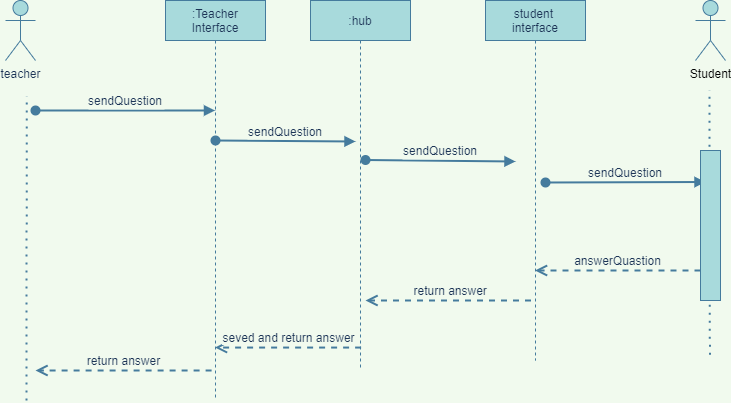

The diagram above was exported from draw.io. Its source (the exported page's mxGraphModel, read from the mxfile embedded in the PNG):
<mxGraphModel dx="1059" dy="547" grid="1" gridSize="10" guides="1" tooltips="1" connect="1" arrows="1" fold="1" page="1" pageScale="1" pageWidth="850" pageHeight="1100" background="#F1FAEE" math="0" shadow="0">
  <root>
    <mxCell id="0" />
    <mxCell id="1" parent="0" />
    <mxCell id="3nuBFxr9cyL0pnOWT2aG-1" value=":hub" style="shape=umlLifeline;perimeter=lifelinePerimeter;container=1;collapsible=0;recursiveResize=0;rounded=0;shadow=0;strokeWidth=1;fillColor=#A8DADC;strokeColor=#457B9D;fontColor=#1D3557;" parent="1" vertex="1">
      <mxGeometry x="325" y="80" width="100" height="370" as="geometry" />
    </mxCell>
    <mxCell id="3nuBFxr9cyL0pnOWT2aG-5" value="student &#10;interface" style="shape=umlLifeline;perimeter=lifelinePerimeter;container=1;collapsible=0;recursiveResize=0;rounded=0;shadow=0;strokeWidth=1;fillColor=#A8DADC;strokeColor=#457B9D;fontColor=#1D3557;" parent="1" vertex="1">
      <mxGeometry x="500" y="80" width="100" height="360" as="geometry" />
    </mxCell>
    <mxCell id="JaArJbJdGGAKGu5bUGnA-1" value="teacher" style="shape=umlActor;verticalLabelPosition=bottom;verticalAlign=top;html=1;outlineConnect=0;fillColor=#A8DADC;strokeColor=#457B9D;fontColor=#1D3557;" vertex="1" parent="1">
      <mxGeometry x="20" y="80" width="30" height="60" as="geometry" />
    </mxCell>
    <mxCell id="JaArJbJdGGAKGu5bUGnA-6" value=":Teacher&#10;Interface" style="shape=umlLifeline;perimeter=lifelinePerimeter;container=1;collapsible=0;recursiveResize=0;rounded=0;shadow=0;strokeWidth=1;fillColor=#A8DADC;strokeColor=#457B9D;fontColor=#1D3557;" vertex="1" parent="1">
      <mxGeometry x="180" y="80" width="100" height="400" as="geometry" />
    </mxCell>
    <mxCell id="JaArJbJdGGAKGu5bUGnA-12" value="" style="endArrow=none;dashed=1;html=1;dashPattern=1 3;strokeWidth=2;fontSize=12;entryX=0.446;entryY=1.29;entryDx=0;entryDy=0;entryPerimeter=0;strokeColor=#457B9D;fontColor=#1D3557;labelBackgroundColor=#F1FAEE;" edge="1" parent="1">
      <mxGeometry width="50" height="50" relative="1" as="geometry">
        <mxPoint x="41" y="480" as="sourcePoint" />
        <mxPoint x="41.22000000000003" y="175.79999999999995" as="targetPoint" />
      </mxGeometry>
    </mxCell>
    <mxCell id="JaArJbJdGGAKGu5bUGnA-8" value="sendQuestion" style="verticalAlign=bottom;startArrow=oval;endArrow=block;startSize=8;shadow=0;strokeWidth=2;fontSize=12;strokeColor=#457B9D;fontColor=#1D3557;labelBackgroundColor=#F1FAEE;" edge="1" parent="1" target="JaArJbJdGGAKGu5bUGnA-6">
      <mxGeometry relative="1" as="geometry">
        <mxPoint x="50" y="190" as="sourcePoint" />
        <mxPoint x="215" y="200" as="targetPoint" />
        <Array as="points">
          <mxPoint x="210" y="190" />
        </Array>
      </mxGeometry>
    </mxCell>
    <mxCell id="JaArJbJdGGAKGu5bUGnA-16" value="sendQuestion" style="verticalAlign=bottom;startArrow=oval;endArrow=block;startSize=8;shadow=0;strokeWidth=2;fontSize=12;strokeColor=#457B9D;fontColor=#1D3557;labelBackgroundColor=#F1FAEE;" edge="1" parent="1">
      <mxGeometry relative="1" as="geometry">
        <mxPoint x="230" y="220" as="sourcePoint" />
        <mxPoint x="370" y="221" as="targetPoint" />
      </mxGeometry>
    </mxCell>
    <mxCell id="JaArJbJdGGAKGu5bUGnA-19" value="sendQuestion" style="verticalAlign=bottom;startArrow=oval;endArrow=block;startSize=8;shadow=0;strokeWidth=2;fontSize=12;strokeColor=#457B9D;fontColor=#1D3557;labelBackgroundColor=#F1FAEE;" edge="1" parent="1">
      <mxGeometry relative="1" as="geometry">
        <mxPoint x="380" y="239.5" as="sourcePoint" />
        <mxPoint x="530" y="241" as="targetPoint" />
      </mxGeometry>
    </mxCell>
    <mxCell id="JaArJbJdGGAKGu5bUGnA-21" value="&lt;font style=&quot;font-size: 12px&quot; color=&quot;#000000&quot;&gt;Student&lt;/font&gt;" style="shape=umlActor;verticalLabelPosition=bottom;verticalAlign=top;html=1;outlineConnect=0;fontSize=12;fillColor=#A8DADC;strokeColor=#457B9D;fontColor=#1D3557;" vertex="1" parent="1">
      <mxGeometry x="710" y="80" width="30" height="60" as="geometry" />
    </mxCell>
    <mxCell id="JaArJbJdGGAKGu5bUGnA-24" value="" style="endArrow=none;dashed=1;html=1;dashPattern=1 3;strokeWidth=2;fontSize=12;strokeColor=#457B9D;fontColor=#1D3557;labelBackgroundColor=#F1FAEE;" edge="1" parent="1">
      <mxGeometry width="50" height="50" relative="1" as="geometry">
        <mxPoint x="724.39" y="434.2" as="sourcePoint" />
        <mxPoint x="724" y="170" as="targetPoint" />
      </mxGeometry>
    </mxCell>
    <mxCell id="JaArJbJdGGAKGu5bUGnA-27" value="sendQuestion" style="verticalAlign=bottom;startArrow=oval;endArrow=block;startSize=8;shadow=0;strokeWidth=2;fontSize=12;strokeColor=#457B9D;fontColor=#1D3557;labelBackgroundColor=#F1FAEE;" edge="1" parent="1">
      <mxGeometry relative="1" as="geometry">
        <mxPoint x="560" y="262" as="sourcePoint" />
        <mxPoint x="720" y="261.5" as="targetPoint" />
      </mxGeometry>
    </mxCell>
    <mxCell id="JaArJbJdGGAKGu5bUGnA-28" value="" style="rounded=0;whiteSpace=wrap;html=1;fontSize=12;fillColor=#A8DADC;strokeColor=#457B9D;fontColor=#1D3557;" vertex="1" parent="1">
      <mxGeometry x="715" y="230" width="20" height="150" as="geometry" />
    </mxCell>
    <mxCell id="JaArJbJdGGAKGu5bUGnA-29" value="answerQuastion" style="html=1;verticalAlign=bottom;endArrow=open;dashed=1;endSize=8;fontSize=12;strokeWidth=2;strokeColor=#457B9D;fontColor=#1D3557;labelBackgroundColor=#F1FAEE;" edge="1" parent="1" target="3nuBFxr9cyL0pnOWT2aG-5">
      <mxGeometry relative="1" as="geometry">
        <mxPoint x="715" y="350" as="sourcePoint" />
        <mxPoint x="635" y="350" as="targetPoint" />
      </mxGeometry>
    </mxCell>
    <mxCell id="JaArJbJdGGAKGu5bUGnA-32" value="&amp;nbsp;return answer" style="html=1;verticalAlign=bottom;endArrow=open;dashed=1;endSize=8;fontSize=12;strokeWidth=2;strokeColor=#457B9D;fontColor=#1D3557;labelBackgroundColor=#F1FAEE;" edge="1" parent="1">
      <mxGeometry relative="1" as="geometry">
        <mxPoint x="545.5" y="380" as="sourcePoint" />
        <mxPoint x="380" y="380" as="targetPoint" />
      </mxGeometry>
    </mxCell>
    <mxCell id="JaArJbJdGGAKGu5bUGnA-35" value="seved and return answer" style="html=1;verticalAlign=bottom;endArrow=open;dashed=1;endSize=8;fontSize=12;strokeWidth=2;exitX=0.506;exitY=0.938;exitDx=0;exitDy=0;exitPerimeter=0;strokeColor=#457B9D;fontColor=#1D3557;labelBackgroundColor=#F1FAEE;" edge="1" parent="1" source="3nuBFxr9cyL0pnOWT2aG-1" target="JaArJbJdGGAKGu5bUGnA-6">
      <mxGeometry relative="1" as="geometry">
        <mxPoint x="415.5" y="390" as="sourcePoint" />
        <mxPoint x="250" y="390" as="targetPoint" />
      </mxGeometry>
    </mxCell>
    <mxCell id="JaArJbJdGGAKGu5bUGnA-37" value="return answer" style="html=1;verticalAlign=bottom;endArrow=open;dashed=1;endSize=8;fontSize=12;strokeWidth=2;exitX=0.506;exitY=0.938;exitDx=0;exitDy=0;exitPerimeter=0;strokeColor=#457B9D;fontColor=#1D3557;labelBackgroundColor=#F1FAEE;" edge="1" parent="1">
      <mxGeometry relative="1" as="geometry">
        <mxPoint x="226.0999999999999" y="449.99999999999994" as="sourcePoint" />
        <mxPoint x="50" y="450" as="targetPoint" />
      </mxGeometry>
    </mxCell>
  </root>
</mxGraphModel>